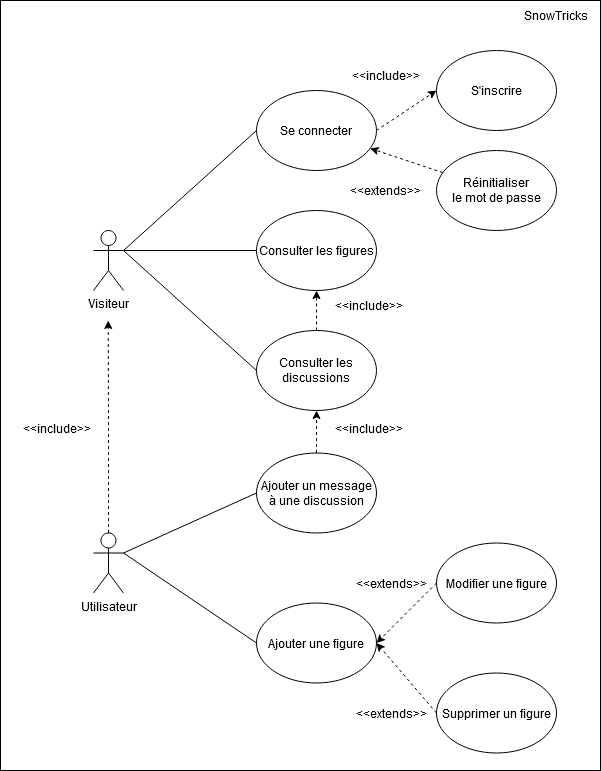

The diagram above was exported from draw.io. Its source (the exported page's mxGraphModel, read from the mxfile embedded in the PNG):
<mxGraphModel dx="2074" dy="1106" grid="1" gridSize="10" guides="1" tooltips="1" connect="1" arrows="1" fold="1" page="1" pageScale="1" pageWidth="827" pageHeight="1169" math="0" shadow="0">
  <root>
    <mxCell id="0" />
    <mxCell id="1" parent="0" />
    <mxCell id="TuhBdciGU9eDg3nPLKS7-1" value="" style="rounded=0;whiteSpace=wrap;html=1;movable=1;resizable=1;rotatable=1;deletable=1;editable=1;locked=0;connectable=1;labelBackgroundColor=none;" parent="1" vertex="1">
      <mxGeometry x="100" y="120" width="600" height="770" as="geometry" />
    </mxCell>
    <mxCell id="TuhBdciGU9eDg3nPLKS7-7" style="rounded=0;orthogonalLoop=1;jettySize=auto;html=1;exitX=1;exitY=0.3333333333333333;exitDx=0;exitDy=0;exitPerimeter=0;entryX=0;entryY=0.5;entryDx=0;entryDy=0;endArrow=none;endFill=0;labelBackgroundColor=none;" parent="1" source="TuhBdciGU9eDg3nPLKS7-2" target="TuhBdciGU9eDg3nPLKS7-3" edge="1">
      <mxGeometry relative="1" as="geometry" />
    </mxCell>
    <mxCell id="TuhBdciGU9eDg3nPLKS7-9" style="rounded=0;orthogonalLoop=1;jettySize=auto;html=1;exitX=1;exitY=0.3333333333333333;exitDx=0;exitDy=0;exitPerimeter=0;entryX=0;entryY=0.5;entryDx=0;entryDy=0;endArrow=none;endFill=0;labelBackgroundColor=none;" parent="1" source="TuhBdciGU9eDg3nPLKS7-2" target="TuhBdciGU9eDg3nPLKS7-8" edge="1">
      <mxGeometry relative="1" as="geometry" />
    </mxCell>
    <mxCell id="TuhBdciGU9eDg3nPLKS7-40" style="edgeStyle=orthogonalEdgeStyle;rounded=0;orthogonalLoop=1;jettySize=auto;html=1;exitX=1;exitY=0.3333333333333333;exitDx=0;exitDy=0;exitPerimeter=0;entryX=0;entryY=0.5;entryDx=0;entryDy=0;endArrow=none;endFill=0;labelBackgroundColor=none;" parent="1" source="TuhBdciGU9eDg3nPLKS7-2" target="TuhBdciGU9eDg3nPLKS7-38" edge="1">
      <mxGeometry relative="1" as="geometry" />
    </mxCell>
    <mxCell id="TuhBdciGU9eDg3nPLKS7-2" value="Visiteur" style="shape=umlActor;verticalLabelPosition=bottom;verticalAlign=top;html=1;outlineConnect=0;labelBackgroundColor=none;" parent="1" vertex="1">
      <mxGeometry x="193" y="350" width="30" height="60" as="geometry" />
    </mxCell>
    <mxCell id="TuhBdciGU9eDg3nPLKS7-5" style="rounded=0;orthogonalLoop=1;jettySize=auto;html=1;exitX=1;exitY=0.5;exitDx=0;exitDy=0;entryX=0;entryY=0.5;entryDx=0;entryDy=0;dashed=1;labelBackgroundColor=none;" parent="1" source="TuhBdciGU9eDg3nPLKS7-3" target="TuhBdciGU9eDg3nPLKS7-4" edge="1">
      <mxGeometry relative="1" as="geometry" />
    </mxCell>
    <mxCell id="TuhBdciGU9eDg3nPLKS7-3" value="Se connecter" style="ellipse;whiteSpace=wrap;html=1;labelBackgroundColor=none;" parent="1" vertex="1">
      <mxGeometry x="356" y="210" width="120" height="80" as="geometry" />
    </mxCell>
    <mxCell id="TuhBdciGU9eDg3nPLKS7-4" value="S'inscrire" style="ellipse;whiteSpace=wrap;html=1;labelBackgroundColor=none;" parent="1" vertex="1">
      <mxGeometry x="536" y="170" width="120" height="80" as="geometry" />
    </mxCell>
    <mxCell id="TuhBdciGU9eDg3nPLKS7-6" value="&amp;lt;&amp;lt;include&amp;gt;&amp;gt;" style="text;html=1;align=center;verticalAlign=middle;resizable=0;points=[];autosize=1;strokeColor=none;fillColor=none;labelBackgroundColor=none;" parent="1" vertex="1">
      <mxGeometry x="440" y="180" width="90" height="30" as="geometry" />
    </mxCell>
    <mxCell id="7OYBJQxFxir3evCWqmyz-5" style="edgeStyle=orthogonalEdgeStyle;rounded=0;orthogonalLoop=1;jettySize=auto;html=1;dashed=1;labelBackgroundColor=none;" parent="1" source="TuhBdciGU9eDg3nPLKS7-8" target="TuhBdciGU9eDg3nPLKS7-38" edge="1">
      <mxGeometry relative="1" as="geometry" />
    </mxCell>
    <mxCell id="TuhBdciGU9eDg3nPLKS7-8" value="Consulter les discussions" style="ellipse;whiteSpace=wrap;html=1;labelBackgroundColor=none;" parent="1" vertex="1">
      <mxGeometry x="356" y="450" width="120" height="80" as="geometry" />
    </mxCell>
    <mxCell id="TuhBdciGU9eDg3nPLKS7-16" style="rounded=0;orthogonalLoop=1;jettySize=auto;html=1;exitX=0.5;exitY=0;exitDx=0;exitDy=0;entryX=0.5;entryY=1;entryDx=0;entryDy=0;dashed=1;labelBackgroundColor=none;" parent="1" source="TuhBdciGU9eDg3nPLKS7-10" target="TuhBdciGU9eDg3nPLKS7-8" edge="1">
      <mxGeometry relative="1" as="geometry" />
    </mxCell>
    <mxCell id="TuhBdciGU9eDg3nPLKS7-10" value="Ajouter un message à une discussion" style="ellipse;whiteSpace=wrap;html=1;labelBackgroundColor=none;" parent="1" vertex="1">
      <mxGeometry x="356" y="572.5" width="120" height="80" as="geometry" />
    </mxCell>
    <mxCell id="TuhBdciGU9eDg3nPLKS7-13" style="rounded=0;orthogonalLoop=1;jettySize=auto;html=1;exitX=1;exitY=0.3333333333333333;exitDx=0;exitDy=0;exitPerimeter=0;entryX=0;entryY=0.5;entryDx=0;entryDy=0;endArrow=none;endFill=0;labelBackgroundColor=none;" parent="1" source="TuhBdciGU9eDg3nPLKS7-11" target="TuhBdciGU9eDg3nPLKS7-10" edge="1">
      <mxGeometry relative="1" as="geometry" />
    </mxCell>
    <mxCell id="TuhBdciGU9eDg3nPLKS7-41" style="edgeStyle=orthogonalEdgeStyle;rounded=0;orthogonalLoop=1;jettySize=auto;html=1;exitX=0.5;exitY=0;exitDx=0;exitDy=0;exitPerimeter=0;dashed=1;labelBackgroundColor=none;" parent="1" source="TuhBdciGU9eDg3nPLKS7-11" edge="1">
      <mxGeometry relative="1" as="geometry">
        <mxPoint x="207.72413793103442" y="440" as="targetPoint" />
      </mxGeometry>
    </mxCell>
    <mxCell id="7OYBJQxFxir3evCWqmyz-9" style="rounded=0;orthogonalLoop=1;jettySize=auto;html=1;exitX=1;exitY=0.3333333333333333;exitDx=0;exitDy=0;exitPerimeter=0;entryX=0;entryY=0.5;entryDx=0;entryDy=0;endArrow=none;endFill=0;labelBackgroundColor=none;" parent="1" source="TuhBdciGU9eDg3nPLKS7-11" target="TuhBdciGU9eDg3nPLKS7-18" edge="1">
      <mxGeometry relative="1" as="geometry" />
    </mxCell>
    <mxCell id="TuhBdciGU9eDg3nPLKS7-11" value="Utilisateur" style="shape=umlActor;verticalLabelPosition=bottom;verticalAlign=top;html=1;outlineConnect=0;labelBackgroundColor=none;" parent="1" vertex="1">
      <mxGeometry x="193" y="652.5" width="30" height="60" as="geometry" />
    </mxCell>
    <mxCell id="TuhBdciGU9eDg3nPLKS7-18" value="Ajouter une figure" style="ellipse;whiteSpace=wrap;html=1;labelBackgroundColor=none;" parent="1" vertex="1">
      <mxGeometry x="356" y="722.5" width="120" height="80" as="geometry" />
    </mxCell>
    <mxCell id="TuhBdciGU9eDg3nPLKS7-23" value="&amp;lt;&amp;lt;include&amp;gt;&amp;gt;" style="text;html=1;align=center;verticalAlign=middle;resizable=0;points=[];autosize=1;strokeColor=none;fillColor=none;labelBackgroundColor=none;" parent="1" vertex="1">
      <mxGeometry x="111" y="532.5" width="90" height="30" as="geometry" />
    </mxCell>
    <mxCell id="TuhBdciGU9eDg3nPLKS7-28" style="rounded=0;orthogonalLoop=1;jettySize=auto;html=1;exitX=0;exitY=0.5;exitDx=0;exitDy=0;entryX=1;entryY=0.5;entryDx=0;entryDy=0;dashed=1;labelBackgroundColor=none;" parent="1" source="TuhBdciGU9eDg3nPLKS7-24" target="TuhBdciGU9eDg3nPLKS7-18" edge="1">
      <mxGeometry relative="1" as="geometry" />
    </mxCell>
    <mxCell id="TuhBdciGU9eDg3nPLKS7-24" value="Modifier une figure" style="ellipse;whiteSpace=wrap;html=1;labelBackgroundColor=none;" parent="1" vertex="1">
      <mxGeometry x="536" y="662.5" width="120" height="80" as="geometry" />
    </mxCell>
    <mxCell id="TuhBdciGU9eDg3nPLKS7-26" style="rounded=0;orthogonalLoop=1;jettySize=auto;html=1;exitX=0;exitY=0.5;exitDx=0;exitDy=0;entryX=1;entryY=0.5;entryDx=0;entryDy=0;dashed=1;labelBackgroundColor=none;" parent="1" source="TuhBdciGU9eDg3nPLKS7-25" target="TuhBdciGU9eDg3nPLKS7-18" edge="1">
      <mxGeometry relative="1" as="geometry" />
    </mxCell>
    <mxCell id="TuhBdciGU9eDg3nPLKS7-25" value="Supprimer un figure" style="ellipse;whiteSpace=wrap;html=1;labelBackgroundColor=none;" parent="1" vertex="1">
      <mxGeometry x="536" y="792.5" width="120" height="80" as="geometry" />
    </mxCell>
    <mxCell id="TuhBdciGU9eDg3nPLKS7-30" value="&amp;lt;&amp;lt;extends&amp;gt;&amp;gt;" style="text;html=1;align=center;verticalAlign=middle;resizable=0;points=[];autosize=1;strokeColor=none;fillColor=none;labelBackgroundColor=none;" parent="1" vertex="1">
      <mxGeometry x="446" y="687.5" width="90" height="30" as="geometry" />
    </mxCell>
    <mxCell id="TuhBdciGU9eDg3nPLKS7-31" value="&amp;lt;&amp;lt;include&amp;gt;&amp;gt;" style="text;html=1;align=center;verticalAlign=middle;resizable=0;points=[];autosize=1;strokeColor=none;fillColor=none;labelBackgroundColor=none;" parent="1" vertex="1">
      <mxGeometry x="423" y="532.5" width="90" height="30" as="geometry" />
    </mxCell>
    <mxCell id="TuhBdciGU9eDg3nPLKS7-32" value="&amp;lt;&amp;lt;extends&amp;gt;&amp;gt;" style="text;html=1;align=center;verticalAlign=middle;resizable=0;points=[];autosize=1;strokeColor=none;fillColor=none;labelBackgroundColor=none;" parent="1" vertex="1">
      <mxGeometry x="446" y="817.5" width="90" height="30" as="geometry" />
    </mxCell>
    <mxCell id="TuhBdciGU9eDg3nPLKS7-38" value="Consulter les figures" style="ellipse;whiteSpace=wrap;html=1;labelBackgroundColor=none;" parent="1" vertex="1">
      <mxGeometry x="356" y="330" width="120" height="80" as="geometry" />
    </mxCell>
    <mxCell id="TuhBdciGU9eDg3nPLKS7-42" value="SnowTricks" style="text;html=1;align=center;verticalAlign=middle;resizable=0;points=[];autosize=1;strokeColor=none;fillColor=none;labelBackgroundColor=none;" parent="1" vertex="1">
      <mxGeometry x="610" y="120" width="90" height="30" as="geometry" />
    </mxCell>
    <mxCell id="7OYBJQxFxir3evCWqmyz-3" style="rounded=0;orthogonalLoop=1;jettySize=auto;html=1;dashed=1;labelBackgroundColor=none;" parent="1" source="7OYBJQxFxir3evCWqmyz-1" target="TuhBdciGU9eDg3nPLKS7-3" edge="1">
      <mxGeometry relative="1" as="geometry" />
    </mxCell>
    <mxCell id="7OYBJQxFxir3evCWqmyz-1" value="&lt;div&gt;Réinitialiser&lt;/div&gt;&lt;div&gt;le mot de passe&lt;/div&gt;" style="ellipse;whiteSpace=wrap;html=1;labelBackgroundColor=none;" parent="1" vertex="1">
      <mxGeometry x="536" y="270" width="120" height="80" as="geometry" />
    </mxCell>
    <mxCell id="7OYBJQxFxir3evCWqmyz-4" value="&amp;lt;&amp;lt;extends&amp;gt;&amp;gt;" style="text;html=1;align=center;verticalAlign=middle;resizable=0;points=[];autosize=1;strokeColor=none;fillColor=none;labelBackgroundColor=none;" parent="1" vertex="1">
      <mxGeometry x="440" y="295" width="90" height="30" as="geometry" />
    </mxCell>
    <mxCell id="7OYBJQxFxir3evCWqmyz-6" value="&amp;lt;&amp;lt;include&amp;gt;&amp;gt;" style="text;html=1;align=center;verticalAlign=middle;resizable=0;points=[];autosize=1;strokeColor=none;fillColor=none;labelBackgroundColor=none;" parent="1" vertex="1">
      <mxGeometry x="423" y="410" width="90" height="30" as="geometry" />
    </mxCell>
  </root>
</mxGraphModel>